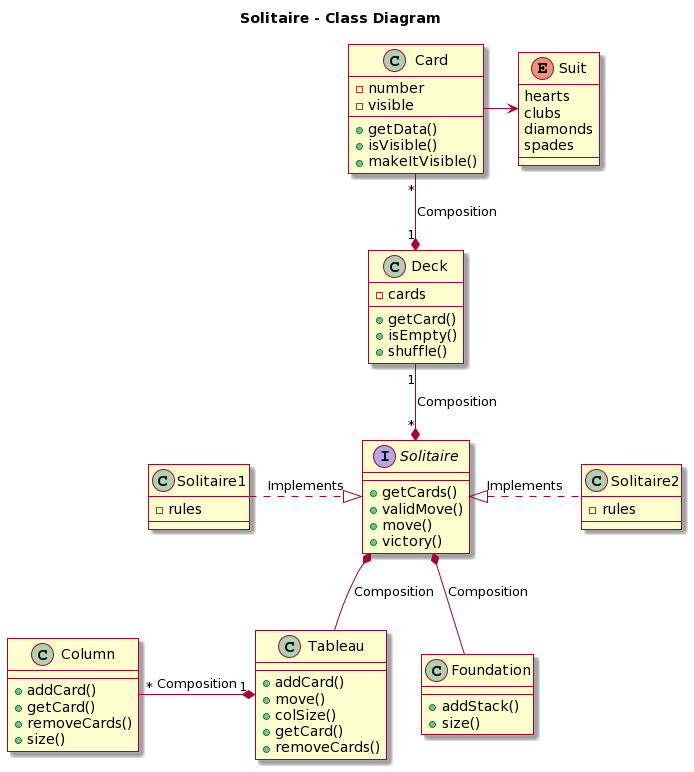

The diagram above was rendered by PlantUML. Its source (embedded in the PNG):
@startuml
skin rose

title Solitaire - Class Diagram

enum Suit {
  hearts
  clubs
  diamonds
  spades
}

class Card {
  - number
  - visible
  + getData()
  + isVisible()
	+ makeItVisible()
}

class Deck {
  - cards
  + getCard()
	+ isEmpty()
	+ shuffle()
}

interface Solitaire {
	+ getCards()
  + validMove()
	+ move()
  + victory()
}

class Column {
  + addCard()
  + getCard()
  + removeCards()
  + size()
}

class Tableau {
  + addCard()
  + move()
  + colSize()
  + getCard()
  + removeCards()
}

class Foundation {
  + addStack()
  + size()
}

class Solitaire1 {
  - rules
}

class Solitaire2 {
  - rules
}


Deck "1" *-up- "*" Card: Composition
Card  ->  Suit
Solitaire "*" *-up- "1" Deck: Composition
Solitaire *-- Tableau: Composition
Solitaire *-- Foundation: Composition
Tableau "1" *-left- "*" Column: Composition
Solitaire1 ..right|> Solitaire: Implements
Solitaire2 ..left|> Solitaire: Implements
@enduml